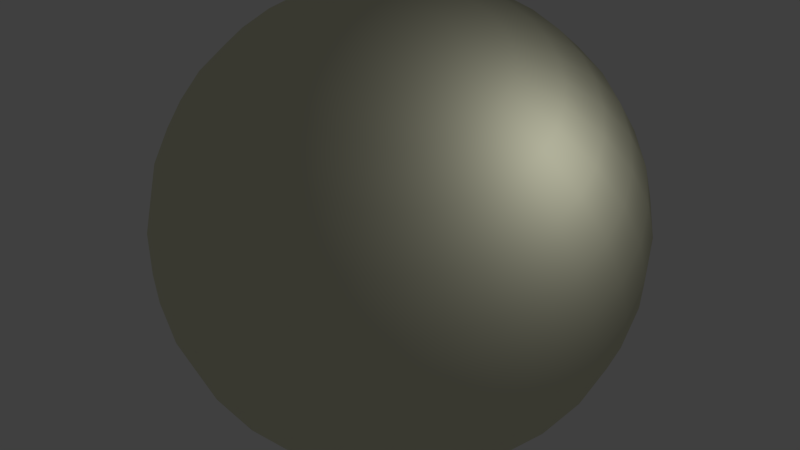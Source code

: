 # Source: sun.blend  (saved by Blender 2.73.0; exported with 4.5.12 LTS)
import bpy
from mathutils import Matrix  # noqa: F401  (used for matrix-valued properties, if any)

bpy.ops.wm.read_factory_settings(use_empty=True)
scene = bpy.context.scene
scene.name = 'Scene'

# ---- collections
col_collection_1 = bpy.data.collections.new('Collection 1'); scene.collection.children.link(col_collection_1)

# ---- materials (node trees are filled in below, after node groups)
mat_material_001 = bpy.data.materials.new('Material.001')
mat_material_001.alpha_threshold = 0.0
mat_material_001.use_transparent_shadow = False
mat_material_001.diffuse_color = (0.8, 0.7963, 0.5908, 1.0)
mat_material_001.roughness = 0.5

# ---- material node trees

# ---- world
world_world = bpy.data.worlds.new('World'); scene.world = world_world
world_world.color = (0.05088, 0.05088, 0.05088)
world_world.use_sun_shadow = False
world_world.sun_shadow_jitter_overblur = 0.0
world_world.cycles.sampling_method = 'MANUAL'
world_world.cycles.sample_map_resolution = 256

# ---- cameras
cam_camera = bpy.data.cameras.new('Camera')
cam_camera.clip_end = 100.0
cam_camera.lens = 35.0
cam_camera.sensor_width = 32.0
cam_camera.sensor_height = 18.0
cam_camera.ortho_scale = 7.314
cam_camera.dof.focus_distance = 0.0
cam_camera.dof.aperture_fstop = 128.0

# ---- lights
light_lamp = bpy.data.lights.new('Lamp', 'POINT')
light_lamp.transmission_factor = 0.0
light_lamp.cutoff_distance = 30.0
light_lamp.energy = 100.0
light_lamp.shadow_buffer_clip_start = 1.001
light_lamp.shadow_soft_size = 0.1
light_lamp.shadow_maximum_resolution = 0.006
light_lamp.use_absolute_resolution = True
light_lamp.cycles.use_multiple_importance_sampling = False

# ---- meshes
me_sphere = bpy.data.meshes.new('Sphere')
me_sphere.from_pydata([(-0.1951, 0.0, 0.9808), (-0.3827, 0.0, 0.9239), (-0.5556, 0.0, 0.8315), (-0.7071, 0.0, 0.7071), (-0.8315, 0.0, 0.5556), (-0.9239, 0.0, 0.3827), (-0.9808, 0.0, 0.1951), (-1.0, 0.0, 7.55e-08), (-0.9808, 0.0, -0.1951), (-0.9239, 0.0, -0.3827), (-0.8315, 0.0, -0.5556), (-0.7071, 0.0, -0.7071), (-0.5556, 0.0, -0.8315), (-0.3827, 0.0, -0.9239), (-0.1951, 0.0, -0.9808), (-0.1913, 0.03806, 0.9808), (-0.3753, 0.07466, 0.9239), (-0.5449, 0.1084, 0.8315), (-0.6935, 0.1379, 0.7071), (-0.8155, 0.1622, 0.5556), (-0.9061, 0.1802, 0.3827), (-0.9619, 0.1913, 0.1951), (-0.9808, 0.1951, 7.55e-08), (-0.9619, 0.1913, -0.1951), (-0.9061, 0.1802, -0.3827), (-0.8155, 0.1622, -0.5556), (-0.6935, 0.1379, -0.7071), (-0.5449, 0.1084, -0.8315), (-0.3753, 0.07466, -0.9239), (-0.1913, 0.03806, -0.9808), (-0.1802, 0.07466, 0.9808), (-0.3536, 0.1464, 0.9239), (-0.5133, 0.2126, 0.8315), (-0.6533, 0.2706, 0.7071), (-0.7682, 0.3182, 0.5556), (-0.8536, 0.3536, 0.3827), (-0.9061, 0.3753, 0.1951), (-0.9239, 0.3827, 7.55e-08), (-0.9061, 0.3753, -0.1951), (-0.8536, 0.3536, -0.3827), (-0.7682, 0.3182, -0.5556), (-0.6533, 0.2706, -0.7071), (-0.5133, 0.2126, -0.8315), (-0.3536, 0.1464, -0.9239), (-0.1802, 0.07466, -0.9808), (-0.1622, 0.1084, 0.9808), (-0.3182, 0.2126, 0.9239), (-0.4619, 0.3087, 0.8315), (-0.5879, 0.3928, 0.7071), (-0.6913, 0.4619, 0.5556), (-0.7682, 0.5133, 0.3827), (-0.8155, 0.5449, 0.1951), (-0.8315, 0.5556, 7.55e-08), (-0.8155, 0.5449, -0.1951), (-0.7682, 0.5133, -0.3827), (-0.6913, 0.4619, -0.5556), (-0.5879, 0.3928, -0.7071), (-0.4619, 0.3087, -0.8315), (-0.3182, 0.2126, -0.9239), (-0.1622, 0.1084, -0.9808), (-0.1379, 0.1379, 0.9808), (-0.2706, 0.2706, 0.9239), (-0.3928, 0.3928, 0.8315), (-0.5, 0.5, 0.7071), (-0.5879, 0.5879, 0.5556), (-0.6533, 0.6533, 0.3827), (-0.6935, 0.6935, 0.1951), (-0.7071, 0.7071, 7.55e-08), (-0.6935, 0.6935, -0.1951), (-0.6533, 0.6533, -0.3827), (-0.5879, 0.5879, -0.5556), (-0.5, 0.5, -0.7071), (-0.3928, 0.3928, -0.8315), (-0.2706, 0.2706, -0.9239), (-0.1379, 0.1379, -0.9808), (-0.1084, 0.1622, 0.9808), (-0.2126, 0.3182, 0.9239), (-0.3087, 0.4619, 0.8315), (-0.3928, 0.5879, 0.7071), (-0.4619, 0.6913, 0.5556), (-0.5133, 0.7682, 0.3827), (-0.5449, 0.8155, 0.1951), (-0.5556, 0.8315, 7.55e-08), (-0.5449, 0.8155, -0.1951), (-0.5133, 0.7682, -0.3827), (-0.4619, 0.6913, -0.5556), (-0.3928, 0.5879, -0.7071), (-0.3087, 0.4619, -0.8315), (-0.2126, 0.3182, -0.9239), (-0.1084, 0.1622, -0.9808), (-0.07466, 0.1802, 0.9808), (-0.1464, 0.3536, 0.9239), (-0.2126, 0.5133, 0.8315), (-0.2706, 0.6533, 0.7071), (-0.3182, 0.7682, 0.5556), (-0.3536, 0.8536, 0.3827), (-0.3753, 0.9061, 0.1951), (-0.3827, 0.9239, 7.55e-08), (-0.3753, 0.9061, -0.1951), (-0.3536, 0.8536, -0.3827), (-0.3182, 0.7682, -0.5556), (-0.2706, 0.6533, -0.7071), (-0.2126, 0.5133, -0.8315), (-0.1464, 0.3536, -0.9239), (-0.07466, 0.1802, -0.9808), (-0.03806, 0.1913, 0.9808), (-0.07466, 0.3753, 0.9239), (-0.1084, 0.5449, 0.8315), (-0.1379, 0.6935, 0.7071), (-0.1622, 0.8155, 0.5556), (-0.1802, 0.9061, 0.3827), (-0.1913, 0.9619, 0.1951), (-0.1951, 0.9808, 7.55e-08), (-0.1913, 0.9619, -0.1951), (-0.1802, 0.9061, -0.3827), (-0.1622, 0.8155, -0.5556), (-0.1379, 0.6935, -0.7071), (-0.1084, 0.5449, -0.8315), (-0.07466, 0.3753, -0.9239), (-0.03806, 0.1913, -0.9808), (3.266e-07, 0.1951, 0.9808), (3.192e-07, 0.3827, 0.9239), (3.117e-07, 0.5556, 0.8315), (3.192e-07, 0.7071, 0.7071), (3.341e-07, 0.8315, 0.5556), (2.745e-07, 0.9239, 0.3827), (3.937e-07, 0.9808, 0.1951), (3.788e-07, 1.0, 7.55e-08), (3.937e-07, 0.9808, -0.1951), (2.298e-07, 0.9239, -0.3827), (3.341e-07, 0.8315, -0.5556), (3.192e-07, 0.7071, -0.7071), (3.415e-07, 0.5556, -0.8315), (3.043e-07, 0.3827, -0.9239), (3.08e-07, 0.1951, -0.9808), (0.03806, 0.1913, 0.9808), (0.07466, 0.3753, 0.9239), (0.1084, 0.5449, 0.8315), (0.138, 0.6935, 0.7071), (0.1622, 0.8155, 0.5556), (0.1802, 0.9061, 0.3827), (0.1913, 0.9619, 0.1951), (0.1951, 0.9808, 7.55e-08), (0.1913, 0.9619, -0.1951), (0.1802, 0.9061, -0.3827), (0.1622, 0.8155, -0.5556), (0.138, 0.6935, -0.7071), (0.1084, 0.5449, -0.8315), (0.07466, 0.3753, -0.9239), (0.03806, 0.1913, -0.9808), (0.07466, 0.1802, 0.9808), (0.1464, 0.3536, 0.9239), (0.2126, 0.5133, 0.8315), (0.2706, 0.6533, 0.7071), (0.3182, 0.7682, 0.5556), (0.3536, 0.8536, 0.3827), (0.3753, 0.9061, 0.1951), (0.3827, 0.9239, 7.55e-08), (0.3753, 0.9061, -0.1951), (0.3536, 0.8536, -0.3827), (0.3182, 0.7682, -0.5556), (0.2706, 0.6533, -0.7071), (0.2126, 0.5133, -0.8315), (0.1464, 0.3536, -0.9239), (0.07466, 0.1802, -0.9808), (0.1084, 0.1622, 0.9808), (0.2126, 0.3182, 0.9239), (0.3087, 0.4619, 0.8315), (0.3928, 0.5879, 0.7071), (0.4619, 0.6913, 0.5556), (0.5133, 0.7682, 0.3827), (0.5449, 0.8155, 0.1951), (0.5556, 0.8315, 7.55e-08), (0.5449, 0.8155, -0.1951), (0.5133, 0.7682, -0.3827), (0.4619, 0.6913, -0.5556), (0.3928, 0.5879, -0.7071), (0.3087, 0.4619, -0.8315), (0.2126, 0.3182, -0.9239), (0.1084, 0.1622, -0.9808), (0.138, 0.1379, 0.9808), (0.2706, 0.2706, 0.9239), (0.3928, 0.3928, 0.8315), (0.5, 0.5, 0.7071), (0.5879, 0.5879, 0.5556), (0.6533, 0.6533, 0.3827), (0.6935, 0.6935, 0.1951), (0.7071, 0.7071, 7.55e-08), (0.6935, 0.6935, -0.1951), (0.6533, 0.6533, -0.3827), (0.5879, 0.5879, -0.5556), (0.5, 0.5, -0.7071), (0.3928, 0.3928, -0.8315), (0.2706, 0.2706, -0.9239), (0.138, 0.1379, -0.9808), (0.1622, 0.1084, 0.9808), (0.3182, 0.2126, 0.9239), (0.4619, 0.3087, 0.8315), (0.5879, 0.3928, 0.7071), (0.6913, 0.4619, 0.5556), (0.7682, 0.5133, 0.3827), (0.8155, 0.5449, 0.1951), (0.8315, 0.5556, 7.55e-08), (0.8155, 0.5449, -0.1951), (0.7682, 0.5133, -0.3827), (0.6913, 0.4619, -0.5556), (0.5879, 0.3928, -0.7071), (0.4619, 0.3087, -0.8315), (0.3182, 0.2126, -0.9239), (0.1622, 0.1084, -0.9808), (0.1802, 0.07466, 0.9808), (0.3536, 0.1464, 0.9239), (0.5133, 0.2126, 0.8315), (0.6533, 0.2706, 0.7071), (0.7682, 0.3182, 0.5556), (0.8536, 0.3536, 0.3827), (0.9061, 0.3753, 0.1951), (0.9239, 0.3827, 7.55e-08), (0.9061, 0.3753, -0.1951), (0.8536, 0.3536, -0.3827), (0.7682, 0.3182, -0.5556), (0.6533, 0.2706, -0.7071), (0.5133, 0.2126, -0.8315), (0.3536, 0.1464, -0.9239), (0.1802, 0.07466, -0.9808), (0.1913, 0.03806, 0.9808), (0.3753, 0.07466, 0.9239), (0.5449, 0.1084, 0.8315), (0.6935, 0.1379, 0.7071), (0.8155, 0.1622, 0.5556), (0.9061, 0.1802, 0.3827), (0.9619, 0.1913, 0.1951), (0.9808, 0.1951, 7.55e-08), (0.9619, 0.1913, -0.1951), (0.9061, 0.1802, -0.3827), (0.8155, 0.1622, -0.5556), (0.6935, 0.1379, -0.7071), (0.5449, 0.1084, -0.8315), (0.3753, 0.07466, -0.9239), (0.1913, 0.03806, -0.9808), (0.1951, -7.212e-09, 0.9808), (0.3827, 4.122e-08, 0.9239), (0.5556, 2.632e-08, 0.8315), (0.7071, -2.584e-08, 0.7071), (0.8315, -8.544e-08, 0.5556), (0.9239, 6.357e-08, 0.3827), (0.9808, -8.544e-08, 0.1951), (1.0, -1.003e-07, 7.55e-08), (0.9808, -8.544e-08, -0.1951), (0.9239, 6.357e-08, -0.3827), (0.8315, -8.544e-08, -0.5556), (0.7071, -2.584e-08, -0.7071), (0.5556, -1.094e-08, -0.8315), (0.3827, 3.964e-09, -0.9239), (0.1951, 3.964e-09, -0.9808), (0.1913, -0.03806, 0.9808), (0.3753, -0.07466, 0.9239), (0.5449, -0.1084, 0.8315), (0.6935, -0.1379, 0.7071), (0.8155, -0.1622, 0.5556), (0.9061, -0.1802, 0.3827), (0.9619, -0.1913, 0.1951), (0.9808, -0.1951, 7.55e-08), (0.9619, -0.1913, -0.1951), (0.9061, -0.1802, -0.3827), (0.8155, -0.1622, -0.5556), (0.6935, -0.1379, -0.7071), (0.5449, -0.1084, -0.8315), (0.3753, -0.07466, -0.9239), (0.1913, -0.03806, -0.9808), (0.1802, -0.07466, 0.9808), (0.3536, -0.1464, 0.9239), (0.5133, -0.2126, 0.8315), (0.6533, -0.2706, 0.7071), (0.7682, -0.3182, 0.5556), (0.8536, -0.3536, 0.3827), (0.9061, -0.3753, 0.1951), (0.9239, -0.3827, 7.55e-08), (0.9061, -0.3753, -0.1951), (0.8536, -0.3536, -0.3827), (0.7682, -0.3182, -0.5556), (0.6533, -0.2706, -0.7071), (0.5133, -0.2126, -0.8315), (0.3536, -0.1464, -0.9239), (0.1802, -0.07466, -0.9808), (0.1622, -0.1084, 0.9808), (0.3182, -0.2126, 0.9239), (0.4619, -0.3087, 0.8315), (0.5879, -0.3928, 0.7071), (0.6913, -0.4619, 0.5556), (0.7682, -0.5133, 0.3827), (0.8155, -0.5449, 0.1951), (0.8315, -0.5556, 7.55e-08), (0.8155, -0.5449, -0.1951), (0.7682, -0.5133, -0.3827), (0.6913, -0.4619, -0.5556), (0.5879, -0.3928, -0.7071), (0.4619, -0.3087, -0.8315), (0.3182, -0.2126, -0.9239), (0.1622, -0.1084, -0.9808), (0.138, -0.1379, 0.9808), (0.2706, -0.2706, 0.9239), (0.3928, -0.3928, 0.8315), (0.5, -0.5, 0.7071), (0.5879, -0.5879, 0.5556), (0.6533, -0.6533, 0.3827), (0.6935, -0.6935, 0.1951), (0.7071, -0.7071, 7.55e-08), (0.6935, -0.6935, -0.1951), (0.6533, -0.6533, -0.3827), (0.5879, -0.5879, -0.5556), (0.5, -0.5, -0.7071), (0.3928, -0.3928, -0.8315), (0.2706, -0.2706, -0.9239), (0.1379, -0.1379, -0.9808), (0.1084, -0.1622, 0.9808), (0.2126, -0.3182, 0.9239), (0.3087, -0.4619, 0.8315), (0.3928, -0.5879, 0.7071), (0.4619, -0.6913, 0.5556), (0.5133, -0.7682, 0.3827), (0.5449, -0.8155, 0.1951), (0.5556, -0.8315, 7.55e-08), (0.5449, -0.8155, -0.1951), (0.5133, -0.7682, -0.3827), (0.4619, -0.6913, -0.5556), (0.3928, -0.5879, -0.7071), (0.3087, -0.4619, -0.8315), (0.2126, -0.3182, -0.9239), (0.1084, -0.1622, -0.9808), (3.258e-07, 0.0, -1.0), (0.07466, -0.1802, 0.9808), (0.1464, -0.3536, 0.9239), (0.2126, -0.5133, 0.8315), (0.2706, -0.6533, 0.7071), (0.3182, -0.7682, 0.5556), (0.3536, -0.8536, 0.3827), (0.3753, -0.9061, 0.1951), (0.3827, -0.9239, 7.55e-08), (0.3753, -0.9061, -0.1951), (0.3536, -0.8536, -0.3827), (0.3182, -0.7682, -0.5556), (0.2706, -0.6533, -0.7071), (0.2126, -0.5133, -0.8315), (0.1464, -0.3536, -0.9239), (0.07466, -0.1802, -0.9808), (0.03806, -0.1913, 0.9808), (0.07466, -0.3753, 0.9239), (0.1084, -0.5449, 0.8315), (0.1379, -0.6935, 0.7071), (0.1622, -0.8155, 0.5556), (0.1802, -0.9061, 0.3827), (0.1913, -0.9619, 0.1951), (0.1951, -0.9808, 7.55e-08), (0.1913, -0.9619, -0.1951), (0.1802, -0.9061, -0.3827), (0.1622, -0.8155, -0.5556), (0.1379, -0.6935, -0.7071), (0.1084, -0.5449, -0.8315), (0.07466, -0.3753, -0.9239), (0.03806, -0.1913, -0.9808), (3.117e-07, -0.1951, 0.9808), (2.819e-07, -0.3827, 0.9239), (2.819e-07, -0.5556, 0.8315), (1.851e-07, -0.7071, 0.7071), (1.404e-07, -0.8315, 0.5556), (3.192e-07, -0.9239, 0.3827), (9.567e-08, -0.9808, 0.1951), (1.404e-07, -1.0, 7.55e-08), (9.567e-08, -0.9808, -0.1951), (3.192e-07, -0.9239, -0.3827), (1.404e-07, -0.8315, -0.5556), (1.851e-07, -0.7071, -0.7071), (2.596e-07, -0.5556, -0.8315), (2.521e-07, -0.3827, -0.9239), (3.155e-07, -0.1951, -0.9808), (-0.03806, -0.1913, 0.9808), (-0.07466, -0.3753, 0.9239), (-0.1084, -0.5449, 0.8315), (-0.1379, -0.6935, 0.7071), (-0.1622, -0.8155, 0.5556), (-0.1802, -0.9061, 0.3827), (-0.1913, -0.9619, 0.1951), (-0.1951, -0.9808, 7.55e-08), (-0.1913, -0.9619, -0.1951), (-0.1802, -0.9061, -0.3827), (-0.1622, -0.8155, -0.5556), (-0.1379, -0.6935, -0.7071), (-0.1084, -0.5449, -0.8315), (-0.07466, -0.3753, -0.9239), (-0.03806, -0.1913, -0.9808), (-0.07466, -0.1802, 0.9808), (-0.1464, -0.3536, 0.9239), (-0.2126, -0.5133, 0.8315), (-0.2706, -0.6533, 0.7071), (-0.3182, -0.7682, 0.5556), (-0.3536, -0.8536, 0.3827), (-0.3753, -0.9061, 0.1951), (-0.3827, -0.9239, 7.55e-08), (-0.3753, -0.9061, -0.1951), (-0.3536, -0.8536, -0.3827), (-0.3182, -0.7682, -0.5556), (-0.2706, -0.6533, -0.7071), (-0.2126, -0.5133, -0.8315), (-0.1464, -0.3536, -0.9239), (-0.07466, -0.1802, -0.9808), (-0.1084, -0.1622, 0.9808), (-0.2126, -0.3182, 0.9239), (-0.3087, -0.4619, 0.8315), (-0.3928, -0.5879, 0.7071), (-0.4619, -0.6913, 0.5556), (-0.5133, -0.7682, 0.3827), (-0.5449, -0.8155, 0.1951), (-0.5556, -0.8315, 7.55e-08), (-0.5449, -0.8155, -0.1951), (-0.5133, -0.7682, -0.3827), (-0.4619, -0.6913, -0.5556), (-0.3928, -0.5879, -0.7071), (-0.3087, -0.4619, -0.8315), (-0.2126, -0.3182, -0.9239), (-0.1084, -0.1622, -0.9808), (-0.1379, -0.1379, 0.9808), (-0.2706, -0.2706, 0.9239), (-0.3928, -0.3928, 0.8315), (-0.5, -0.5, 0.7071), (-0.5879, -0.5879, 0.5556), (-0.6533, -0.6533, 0.3827), (-0.6935, -0.6935, 0.1951), (-0.7071, -0.7071, 7.55e-08), (-0.6935, -0.6935, -0.1951), (-0.6533, -0.6533, -0.3827), (-0.5879, -0.5879, -0.5556), (-0.5, -0.5, -0.7071), (-0.3928, -0.3928, -0.8315), (-0.2706, -0.2706, -0.9239), (-0.1379, -0.1379, -0.9808), (-0.1622, -0.1084, 0.9808), (-0.3182, -0.2126, 0.9239), (-0.4619, -0.3087, 0.8315), (-0.5879, -0.3928, 0.7071), (-0.6913, -0.4619, 0.5556), (-0.7682, -0.5133, 0.3827), (-0.8155, -0.5449, 0.1951), (-0.8315, -0.5556, 7.55e-08), (-0.8155, -0.5449, -0.1951), (-0.7682, -0.5133, -0.3827), (-0.6913, -0.4619, -0.5556), (-0.5879, -0.3928, -0.7071), (-0.4619, -0.3087, -0.8315), (-0.3182, -0.2126, -0.9239), (-0.1622, -0.1084, -0.9808), (2.48e-08, -1.247e-07, 1.0), (-0.1802, -0.07466, 0.9808), (-0.3536, -0.1464, 0.9239), (-0.5133, -0.2126, 0.8315), (-0.6533, -0.2706, 0.7071), (-0.7682, -0.3182, 0.5556), (-0.8536, -0.3536, 0.3827), (-0.9061, -0.3753, 0.1951), (-0.9239, -0.3827, 7.55e-08), (-0.9061, -0.3753, -0.1951), (-0.8536, -0.3536, -0.3827), (-0.7682, -0.3182, -0.5556), (-0.6533, -0.2706, -0.7071), (-0.5133, -0.2126, -0.8315), (-0.3536, -0.1464, -0.9239), (-0.1802, -0.07466, -0.9808), (-0.1913, -0.03806, 0.9808), (-0.3753, -0.07466, 0.9239), (-0.5449, -0.1084, 0.8315), (-0.6935, -0.1379, 0.7071), (-0.8155, -0.1622, 0.5556), (-0.9061, -0.1802, 0.3827), (-0.9619, -0.1913, 0.1951), (-0.9808, -0.1951, 7.55e-08), (-0.9619, -0.1913, -0.1951), (-0.9061, -0.1802, -0.3827), (-0.8155, -0.1622, -0.5556), (-0.6935, -0.1379, -0.7071), (-0.5449, -0.1084, -0.8315), (-0.3753, -0.07466, -0.9239), (-0.1913, -0.03806, -0.9808)], [], [(0, 15, 16), (11, 26, 27), (9, 24, 25), (7, 22, 23), (5, 20, 21), (3, 18, 19), (2, 1, 16), (12, 27, 28), (11, 10, 25), (9, 8, 23), (6, 21, 22), (4, 19, 20), (2, 17, 18), (13, 28, 29), (21, 36, 37), (19, 34, 35), (17, 32, 33), (28, 43, 44), (15, 30, 31), (26, 41, 42), (24, 39, 40), (23, 22, 37), (20, 35, 36), (18, 33, 34), (16, 31, 32), (27, 42, 43), (26, 25, 40), (24, 23, 38), (36, 51, 52), (34, 49, 50), (32, 47, 48), (43, 58, 59), (30, 45, 46), (41, 56, 57), (40, 39, 54), (37, 52, 53), (36, 35, 50), (33, 48, 49), (31, 46, 47), (42, 57, 58), (41, 40, 55), (38, 53, 54), (52, 51, 66), (49, 64, 65), (47, 62, 63), (58, 73, 74), (45, 60, 61), (56, 71, 72), (55, 54, 69), (52, 67, 68), (50, 65, 66), (48, 63, 64), (46, 61, 62), (57, 72, 73), (55, 70, 71), (53, 68, 69), (67, 66, 81), (64, 79, 80), (62, 77, 78), (73, 88, 89), (60, 75, 76), (72, 71, 86), (70, 69, 84), (67, 82, 83), (65, 80, 81), (64, 63, 78), (61, 76, 77), (73, 72, 87), (70, 85, 86), (68, 83, 84), (81, 96, 97), (79, 94, 95), (77, 92, 93), (88, 103, 104), (75, 90, 91), (86, 101, 102), (85, 84, 99), (82, 97, 98), (81, 80, 95), (79, 78, 93), (76, 91, 92), (88, 87, 102), (86, 85, 100), (83, 98, 99), (96, 111, 112), (94, 109, 110), (93, 92, 107), (104, 103, 118), (90, 105, 106), (101, 116, 117), (100, 99, 114), (97, 112, 113), (96, 95, 110), (93, 108, 109), (91, 106, 107), (102, 117, 118), (101, 100, 115), (98, 113, 114), (111, 126, 127), (109, 124, 125), (107, 122, 123), (119, 118, 133), (105, 120, 121), (117, 116, 131), (115, 114, 129), (113, 112, 127), (111, 110, 125), (108, 123, 124), (106, 121, 122), (118, 117, 132), (115, 130, 131), (113, 128, 129), (126, 141, 142), (124, 139, 140), (122, 137, 138), (134, 133, 148), (121, 120, 135), (132, 131, 146), (130, 129, 144), (127, 142, 143), (126, 125, 140), (124, 123, 138), (121, 136, 137), (132, 147, 148), (130, 145, 146), (128, 143, 144), (141, 156, 157), (139, 154, 155), (137, 152, 153), (148, 163, 164), (135, 150, 151), (146, 161, 162), (145, 144, 159), (142, 157, 158), (141, 140, 155), (138, 153, 154), (137, 136, 151), (148, 147, 162), (145, 160, 161), (143, 158, 159), (156, 171, 172), (154, 169, 170), (152, 167, 168), (163, 178, 179), (150, 165, 166), (162, 161, 176), (160, 159, 174), (158, 157, 172), (156, 155, 170), (154, 153, 168), (151, 166, 167), (162, 177, 178), (160, 175, 176), (158, 173, 174), (171, 186, 187), (169, 184, 185), (167, 182, 183), (179, 178, 193), (165, 180, 181), (177, 176, 191), (174, 189, 190), (172, 187, 188), (171, 170, 185), (168, 183, 184), (166, 181, 182), (177, 192, 193), (175, 190, 191), (173, 188, 189), (186, 201, 202), (184, 199, 200), (183, 182, 197), (194, 193, 208), (180, 195, 196), (192, 191, 206), (190, 189, 204), (188, 187, 202), (186, 185, 200), (184, 183, 198), (181, 196, 197), (192, 207, 208), (190, 205, 206), (188, 203, 204), (201, 216, 217), (199, 214, 215), (197, 212, 213), (208, 223, 224), (195, 210, 211), (207, 206, 221), (205, 204, 219), (202, 217, 218), (201, 200, 215), (198, 213, 214), (197, 196, 211), (207, 222, 223), (205, 220, 221), (203, 218, 219), (216, 231, 232), (214, 229, 230), (212, 227, 228), (224, 223, 238), (210, 225, 226), (221, 236, 237), (220, 219, 234), (217, 232, 233), (216, 215, 230), (213, 228, 229), (211, 226, 227), (222, 237, 238), (220, 235, 236), (218, 233, 234), (231, 246, 247), (229, 244, 245), (228, 227, 242), (239, 238, 253), (225, 240, 241), (237, 236, 251), (235, 234, 249), (232, 247, 248), (231, 230, 245), (228, 243, 244), (227, 226, 241), (237, 252, 253), (235, 250, 251), (233, 248, 249), (246, 261, 262), (244, 259, 260), (243, 242, 257), (253, 268, 269), (240, 255, 256), (251, 266, 267), (250, 249, 264), (247, 262, 263), (246, 245, 260), (244, 243, 258), (241, 256, 257), (252, 267, 268), (250, 265, 266), (248, 263, 264), (261, 276, 277), (259, 274, 275), (258, 257, 272), (269, 268, 283), (255, 270, 271), (266, 281, 282), (265, 264, 279), (263, 262, 277), (261, 260, 275), (259, 258, 273), (256, 271, 272), (268, 267, 282), (265, 280, 281), (263, 278, 279), (276, 291, 292), (274, 289, 290), (272, 287, 288), (284, 283, 298), (270, 285, 286), (282, 281, 296), (280, 279, 294), (277, 292, 293), (276, 275, 290), (274, 273, 288), (271, 286, 287), (282, 297, 298), (280, 295, 296), (278, 293, 294), (292, 291, 306), (289, 304, 305), (288, 287, 302), (298, 313, 314), (285, 300, 301), (296, 311, 312), (295, 294, 309), (292, 307, 308), (291, 290, 305), (289, 288, 303), (286, 301, 302), (297, 312, 313), (295, 310, 311), (293, 308, 309), (306, 321, 322), (304, 319, 320), (303, 302, 317), (313, 328, 329), (300, 315, 316), (311, 326, 327), (310, 309, 324), (307, 322, 323), (306, 305, 320), (304, 303, 318), (301, 316, 317), (313, 312, 327), (310, 325, 326), (308, 323, 324), (321, 337, 338), (319, 335, 336), (318, 317, 333), (329, 328, 344), (315, 331, 332), (326, 342, 343), (325, 324, 340), (322, 338, 339), (321, 320, 336), (319, 318, 334), (316, 332, 333), (328, 327, 343), (326, 325, 341), (323, 339, 340), (337, 352, 353), (335, 350, 351), (334, 333, 348), (344, 359, 360), (332, 331, 346), (342, 357, 358), (341, 340, 355), (338, 353, 354), (337, 336, 351), (335, 334, 349), (332, 347, 348), (344, 343, 358), (341, 356, 357), (339, 354, 355), (352, 367, 368), (350, 365, 366), (349, 348, 363), (359, 374, 375), (347, 346, 361), (358, 357, 372), (356, 355, 370), (354, 353, 368), (352, 351, 366), (349, 364, 365), (347, 362, 363), (359, 358, 373), (356, 371, 372), (354, 369, 370), (367, 382, 383), (365, 380, 381), (364, 363, 378), (374, 389, 390), (362, 361, 376), (372, 387, 388), (371, 370, 385), (369, 368, 383), (367, 366, 381), (365, 364, 379), (362, 377, 378), (374, 373, 388), (371, 386, 387), (369, 384, 385), (382, 397, 398), (380, 395, 396), (379, 378, 393), (389, 404, 405), (376, 391, 392), (387, 402, 403), (386, 385, 400), (383, 398, 399), (382, 381, 396), (379, 394, 395), (377, 392, 393), (389, 388, 403), (386, 401, 402), (384, 399, 400), (397, 412, 413), (395, 410, 411), (394, 393, 408), (404, 419, 420), (391, 406, 407), (402, 417, 418), (401, 400, 415), (399, 398, 413), (397, 396, 411), (395, 394, 409), (393, 392, 407), (404, 403, 418), (401, 416, 417), (399, 414, 415), (412, 427, 428), (410, 425, 426), (408, 423, 424), (419, 434, 435), (406, 421, 422), (417, 432, 433), (416, 415, 430), (414, 413, 428), (412, 411, 426), (410, 409, 424), (407, 422, 423), (418, 433, 434), (416, 431, 432), (414, 429, 430), (428, 427, 442), (425, 440, 441), (423, 438, 439), (434, 449, 450), (421, 436, 437), (433, 432, 447), (431, 430, 445), (428, 443, 444), (427, 426, 441), (425, 424, 439), (422, 437, 438), (433, 448, 449), (431, 446, 447), (429, 444, 445), (442, 458, 459), (440, 456, 457), (439, 438, 454), (449, 465, 466), (437, 436, 452), (447, 463, 464), (446, 445, 461), (443, 459, 460), (442, 441, 457), (440, 439, 455), (438, 437, 453), (448, 464, 465), (446, 462, 463), (444, 460, 461), (458, 473, 474), (456, 471, 472), (454, 469, 470), (466, 465, 480), (452, 467, 468), (463, 478, 479), (462, 461, 476), (459, 474, 475), (458, 457, 472), (456, 455, 470), (453, 468, 469), (464, 479, 480), (462, 477, 478), (460, 475, 476), (330, 14, 29), (0, 451, 15), (330, 29, 44), (15, 451, 30), (330, 44, 59), (30, 451, 45), (330, 59, 74), (45, 451, 60), (330, 74, 89), (60, 451, 75), (330, 89, 104), (75, 451, 90), (330, 104, 119), (90, 451, 105), (330, 119, 134), (105, 451, 120), (330, 134, 149), (120, 451, 135), (330, 149, 164), (135, 451, 150), (330, 164, 179), (150, 451, 165), (330, 179, 194), (165, 451, 180), (330, 194, 209), (180, 451, 195), (330, 209, 224), (195, 451, 210), (330, 224, 239), (210, 451, 225), (330, 239, 254), (225, 451, 240), (330, 254, 269), (240, 451, 255), (330, 269, 284), (255, 451, 270), (330, 284, 299), (270, 451, 285), (330, 299, 314), (285, 451, 300), (330, 314, 329), (300, 451, 315), (330, 329, 345), (315, 451, 331), (330, 345, 360), (331, 451, 346), (330, 360, 375), (346, 451, 361), (330, 375, 390), (361, 451, 376), (330, 390, 405), (376, 451, 391), (330, 405, 420), (391, 451, 406), (330, 420, 435), (406, 451, 421), (330, 435, 450), (421, 451, 436), (330, 450, 466), (436, 451, 452), (330, 466, 481), (452, 451, 467), (474, 473, 6), (472, 471, 4), (470, 469, 2), (480, 13, 14), (468, 467, 0), (478, 11, 12), (476, 9, 10), (474, 7, 8), (473, 472, 5), (471, 470, 3), (330, 481, 14), (469, 468, 1), (479, 12, 13), (467, 451, 0), (477, 10, 11), (475, 8, 9), (1, 0, 16), (12, 11, 27), (10, 9, 25), (8, 7, 23), (6, 5, 21), (4, 3, 19), (17, 2, 16), (13, 12, 28), (26, 11, 25), (24, 9, 23), (7, 6, 22), (5, 4, 20), (3, 2, 18), (14, 13, 29), (22, 21, 37), (20, 19, 35), (18, 17, 33), (29, 28, 44), (16, 15, 31), (27, 26, 42), (25, 24, 40), (38, 23, 37), (21, 20, 36), (19, 18, 34), (17, 16, 32), (28, 27, 43), (41, 26, 40), (39, 24, 38), (37, 36, 52), (35, 34, 50), (33, 32, 48), (44, 43, 59), (31, 30, 46), (42, 41, 57), (55, 40, 54), (38, 37, 53), (51, 36, 50), (34, 33, 49), (32, 31, 47), (43, 42, 58), (56, 41, 55), (39, 38, 54), (67, 52, 66), (50, 49, 65), (48, 47, 63), (59, 58, 74), (46, 45, 61), (57, 56, 72), (70, 55, 69), (53, 52, 68), (51, 50, 66), (49, 48, 64), (47, 46, 62), (58, 57, 73), (56, 55, 71), (54, 53, 69), (82, 67, 81), (65, 64, 80), (63, 62, 78), (74, 73, 89), (61, 60, 76), (87, 72, 86), (85, 70, 84), (68, 67, 83), (66, 65, 81), (79, 64, 78), (62, 61, 77), (88, 73, 87), (71, 70, 86), (69, 68, 84), (82, 81, 97), (80, 79, 95), (78, 77, 93), (89, 88, 104), (76, 75, 91), (87, 86, 102), (100, 85, 99), (83, 82, 98), (96, 81, 95), (94, 79, 93), (77, 76, 92), (103, 88, 102), (101, 86, 100), (84, 83, 99), (97, 96, 112), (95, 94, 110), (108, 93, 107), (119, 104, 118), (91, 90, 106), (102, 101, 117), (115, 100, 114), (98, 97, 113), (111, 96, 110), (94, 93, 109), (92, 91, 107), (103, 102, 118), (116, 101, 115), (99, 98, 114), (112, 111, 127), (110, 109, 125), (108, 107, 123), (134, 119, 133), (106, 105, 121), (132, 117, 131), (130, 115, 129), (128, 113, 127), (126, 111, 125), (109, 108, 124), (107, 106, 122), (133, 118, 132), (116, 115, 131), (114, 113, 129), (127, 126, 142), (125, 124, 140), (123, 122, 138), (149, 134, 148), (136, 121, 135), (147, 132, 146), (145, 130, 144), (128, 127, 143), (141, 126, 140), (139, 124, 138), (122, 121, 137), (133, 132, 148), (131, 130, 146), (129, 128, 144), (142, 141, 157), (140, 139, 155), (138, 137, 153), (149, 148, 164), (136, 135, 151), (147, 146, 162), (160, 145, 159), (143, 142, 158), (156, 141, 155), (139, 138, 154), (152, 137, 151), (163, 148, 162), (146, 145, 161), (144, 143, 159), (157, 156, 172), (155, 154, 170), (153, 152, 168), (164, 163, 179), (151, 150, 166), (177, 162, 176), (175, 160, 174), (173, 158, 172), (171, 156, 170), (169, 154, 168), (152, 151, 167), (163, 162, 178), (161, 160, 176), (159, 158, 174), (172, 171, 187), (170, 169, 185), (168, 167, 183), (194, 179, 193), (166, 165, 181), (192, 177, 191), (175, 174, 190), (173, 172, 188), (186, 171, 185), (169, 168, 184), (167, 166, 182), (178, 177, 193), (176, 175, 191), (174, 173, 189), (187, 186, 202), (185, 184, 200), (198, 183, 197), (209, 194, 208), (181, 180, 196), (207, 192, 206), (205, 190, 204), (203, 188, 202), (201, 186, 200), (199, 184, 198), (182, 181, 197), (193, 192, 208), (191, 190, 206), (189, 188, 204), (202, 201, 217), (200, 199, 215), (198, 197, 213), (209, 208, 224), (196, 195, 211), (222, 207, 221), (220, 205, 219), (203, 202, 218), (216, 201, 215), (199, 198, 214), (212, 197, 211), (208, 207, 223), (206, 205, 221), (204, 203, 219), (217, 216, 232), (215, 214, 230), (213, 212, 228), (239, 224, 238), (211, 210, 226), (222, 221, 237), (235, 220, 234), (218, 217, 233), (231, 216, 230), (214, 213, 229), (212, 211, 227), (223, 222, 238), (221, 220, 236), (219, 218, 234), (232, 231, 247), (230, 229, 245), (243, 228, 242), (254, 239, 253), (226, 225, 241), (252, 237, 251), (250, 235, 249), (233, 232, 248), (246, 231, 245), (229, 228, 244), (242, 227, 241), (238, 237, 253), (236, 235, 251), (234, 233, 249), (247, 246, 262), (245, 244, 260), (258, 243, 257), (254, 253, 269), (241, 240, 256), (252, 251, 267), (265, 250, 264), (248, 247, 263), (261, 246, 260), (259, 244, 258), (242, 241, 257), (253, 252, 268), (251, 250, 266), (249, 248, 264), (262, 261, 277), (260, 259, 275), (273, 258, 272), (284, 269, 283), (256, 255, 271), (267, 266, 282), (280, 265, 279), (278, 263, 277), (276, 261, 275), (274, 259, 273), (257, 256, 272), (283, 268, 282), (266, 265, 281), (264, 263, 279), (277, 276, 292), (275, 274, 290), (273, 272, 288), (299, 284, 298), (271, 270, 286), (297, 282, 296), (295, 280, 294), (278, 277, 293), (291, 276, 290), (289, 274, 288), (272, 271, 287), (283, 282, 298), (281, 280, 296), (279, 278, 294), (307, 292, 306), (290, 289, 305), (303, 288, 302), (299, 298, 314), (286, 285, 301), (297, 296, 312), (310, 295, 309), (293, 292, 308), (306, 291, 305), (304, 289, 303), (287, 286, 302), (298, 297, 313), (296, 295, 311), (294, 293, 309), (307, 306, 322), (305, 304, 320), (318, 303, 317), (314, 313, 329), (301, 300, 316), (312, 311, 327), (325, 310, 324), (308, 307, 323), (321, 306, 320), (319, 304, 318), (302, 301, 317), (328, 313, 327), (311, 310, 326), (309, 308, 324), (322, 321, 338), (320, 319, 336), (334, 318, 333), (345, 329, 344), (316, 315, 332), (327, 326, 343), (341, 325, 340), (323, 322, 339), (337, 321, 336), (335, 319, 334), (317, 316, 333), (344, 328, 343), (342, 326, 341), (324, 323, 340), (338, 337, 353), (336, 335, 351), (349, 334, 348), (345, 344, 360), (347, 332, 346), (343, 342, 358), (356, 341, 355), (339, 338, 354), (352, 337, 351), (350, 335, 349), (333, 332, 348), (359, 344, 358), (342, 341, 357), (340, 339, 355), (353, 352, 368), (351, 350, 366), (364, 349, 363), (360, 359, 375), (362, 347, 361), (373, 358, 372), (371, 356, 370), (369, 354, 368), (367, 352, 366), (350, 349, 365), (348, 347, 363), (374, 359, 373), (357, 356, 372), (355, 354, 370), (368, 367, 383), (366, 365, 381), (379, 364, 378), (375, 374, 390), (377, 362, 376), (373, 372, 388), (386, 371, 385), (384, 369, 383), (382, 367, 381), (380, 365, 379), (363, 362, 378), (389, 374, 388), (372, 371, 387), (370, 369, 385), (383, 382, 398), (381, 380, 396), (394, 379, 393), (390, 389, 405), (377, 376, 392), (388, 387, 403), (401, 386, 400), (384, 383, 399), (397, 382, 396), (380, 379, 395), (378, 377, 393), (404, 389, 403), (387, 386, 402), (385, 384, 400), (398, 397, 413), (396, 395, 411), (409, 394, 408), (405, 404, 420), (392, 391, 407), (403, 402, 418), (416, 401, 415), (414, 399, 413), (412, 397, 411), (410, 395, 409), (408, 393, 407), (419, 404, 418), (402, 401, 417), (400, 399, 415), (413, 412, 428), (411, 410, 426), (409, 408, 424), (420, 419, 435), (407, 406, 422), (418, 417, 433), (431, 416, 430), (429, 414, 428), (427, 412, 426), (425, 410, 424), (408, 407, 423), (419, 418, 434), (417, 416, 432), (415, 414, 430), (443, 428, 442), (426, 425, 441), (424, 423, 439), (435, 434, 450), (422, 421, 437), (448, 433, 447), (446, 431, 445), (429, 428, 444), (442, 427, 441), (440, 425, 439), (423, 422, 438), (434, 433, 449), (432, 431, 447), (430, 429, 445), (443, 442, 459), (441, 440, 457), (455, 439, 454), (450, 449, 466), (453, 437, 452), (448, 447, 464), (462, 446, 461), (444, 443, 460), (458, 442, 457), (456, 440, 455), (454, 438, 453), (449, 448, 465), (447, 446, 463), (445, 444, 461), (459, 458, 474), (457, 456, 472), (455, 454, 470), (481, 466, 480), (453, 452, 468), (464, 463, 479), (477, 462, 476), (460, 459, 475), (473, 458, 472), (471, 456, 470), (454, 453, 469), (465, 464, 480), (463, 462, 478), (461, 460, 476), (7, 474, 6), (5, 472, 4), (3, 470, 2), (481, 480, 14), (1, 468, 0), (479, 478, 12), (477, 476, 10), (475, 474, 8), (6, 473, 5), (4, 471, 3), (2, 469, 1), (480, 479, 13), (478, 477, 11), (476, 475, 9)])
me_sphere.polygons.foreach_set('use_smooth', [True] * 960)
me_sphere.materials.append(mat_material_001)
me_sphere.use_remesh_preserve_volume = False
me_sphere.use_remesh_preserve_attributes = False
me_sphere.use_mirror_vertex_groups = False
me_sphere.update()

# ---- objects
ob_sphere = bpy.data.objects.new('Sphere', me_sphere)
ob_lamp = bpy.data.objects.new('Lamp', light_lamp)
ob_camera = bpy.data.objects.new('Camera', cam_camera)

# ---- transforms, parenting, visibility, modifiers, constraints
ob_sphere.location = (0.0, 0.0, 0.0)
ob_sphere.scale = (5.0, 5.0, 5.0)
ob_sphere.lineart.crease_threshold = 0.0
ob_lamp.location = (4.076, 1.005, 5.904)
ob_lamp.rotation_euler = (0.6503, 0.05522, 1.866)
ob_lamp.lock_rotations_4d = False
ob_lamp.empty_display_type = 'ARROWS'
ob_lamp.color = (0.0, 0.0, 0.0, 0.0)
ob_lamp.lineart.crease_threshold = 0.0
ob_camera.location = (7.664, -7.228, 14.58)
ob_camera.rotation_euler = (0.6257, 0.009063, 0.8021)
ob_camera.scale = (1.0, 1.0, 1.0)
ob_camera.lock_rotations_4d = False
ob_camera.empty_display_type = 'ARROWS'
ob_camera.color = (0.0, 0.0, 0.0, 0.0)
ob_camera.display_type = 'WIRE'
ob_camera.lineart.crease_threshold = 0.0

# ---- collection membership
col_collection_1.objects.link(ob_sphere)
col_collection_1.objects.link(ob_lamp)
col_collection_1.objects.link(ob_camera)

# ---- scene / render settings (as saved in the file)
scene.camera = ob_camera
scene.frame_start = 1; scene.frame_end = 250; scene.frame_set(2)
scene.render.engine = 'BLENDER_EEVEE_NEXT'
scene.render.resolution_percentage = 50
scene.render.dither_intensity = 0.0
scene.cycles.use_denoising = False
scene.cycles.samples = 10
scene.cycles.sampling_pattern = 'TABULATED_SOBOL'
scene.cycles.light_sampling_threshold = 0.0
scene.cycles.use_adaptive_sampling = False
scene.cycles.use_light_tree = False
scene.cycles.blur_glossy = 0.0
scene.cycles.pixel_filter_type = 'GAUSSIAN'
scene.cycles.sample_clamp_indirect = 0.0
scene.view_settings.view_transform = 'Standard'
bpy.context.view_layer.update()
